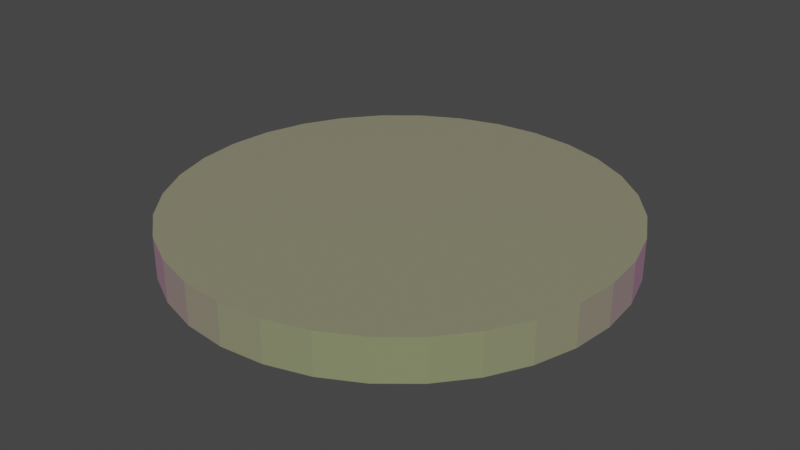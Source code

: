# Source: ULTRACOIN.blend  (saved by Blender 3.5.10; exported with 4.5.12 LTS)
import bpy
from mathutils import Matrix  # noqa: F401  (used for matrix-valued properties, if any)

bpy.ops.wm.read_factory_settings(use_empty=True)
scene = bpy.context.scene
scene.name = 'Scene'

# ---- collections
col_collection = bpy.data.collections.new('Collection'); scene.collection.children.link(col_collection)

# ---- images (referenced by path relative to the original .blend; pixels are not part of the script)
import os
ASSET_DIR = os.environ.get("B2B_ASSET_DIR", "")  # directory of the original .blend (textures are referenced by path, not embedded)
HERE = os.path.dirname(os.path.abspath(__file__))  # packed textures are extracted next to this script under _unpacked/

def load_image(name, relpath, width, height, colorspace="sRGB"):
    """Load a texture the original file referenced (path relative to the .blend, or extracted next to this script)."""
    p = next((c for c in (os.path.join(HERE, relpath), os.path.join(ASSET_DIR, relpath)) if relpath and os.path.exists(c)), "")
    if p:
        img = bpy.data.images.load(p, check_existing=True)
        img.name = name
    else:  # same state as the original file: an image datablock whose file is absent (Cycles renders it pink)
        img = bpy.data.images.new(name, width, height)
        img.source = "FILE"
        img.filepath = "//" + (relpath or name)
    img.colorspace_settings.name = colorspace
    return img
img_ultracoin_texture_png = load_image('ULTRACOIN_texture.png', 'ULTRACOIN_texture.png', 1024, 1024, 'sRGB')

# ---- materials (node trees are filled in below, after node groups)
mat_material = bpy.data.materials.new('Material')
mat_material.alpha_threshold = 0.0
mat_material.use_transparent_shadow = False
mat_material.roughness = 0.5
mat_material.line_color = (0.0, 0.0, 0.0, 1.0)

# ---- material node trees
mat_material.use_nodes = True; mat_material.node_tree.nodes.clear()
_N = mat_material.node_tree.nodes; _L = mat_material.node_tree.links
n0 = _N.new('ShaderNodeOutputMaterial'); n0.name = 'Material Output'; n0.location = (641, 218)
n1 = _N.new('ShaderNodeBsdfPrincipled'); n1.name = 'Principled BSDF'; n1.location = (284, 263)
n1.distribution = 'GGX'
n1.subsurface_method = 'RANDOM_WALK_SKIN'
n1.inputs[0].default_value = (0.1008, 0.2598, 0.0, 1.0)
n1.inputs[3].default_value = 1.45
n1.inputs[28].default_value = 0.1
n2 = _N.new('ShaderNodeTexImage'); n2.name = 'Изображение-текстура'; n2.location = (-188, 151)
n2.image = img_ultracoin_texture_png
_L.new(n1.outputs[0], n0.inputs[0])
_L.new(n2.outputs[0], n1.inputs[27])
n0.is_active_output = True

# ---- world
world_world = bpy.data.worlds.new('World'); scene.world = world_world
world_world.use_nodes = True; world_world.node_tree.nodes.clear()
_N = world_world.node_tree.nodes; _L = world_world.node_tree.links
n0 = _N.new('ShaderNodeOutputWorld'); n0.name = 'World Output'; n0.location = (300, 300)
n1 = _N.new('ShaderNodeBackground'); n1.name = 'Background'; n1.location = (10, 300)
n1.inputs[0].default_value = (0.05088, 0.05088, 0.05088, 1.0)
_L.new(n1.outputs[0], n0.inputs[0])
n0.is_active_output = True
world_world.color = (0.05088, 0.05088, 0.05088)
world_world.use_sun_shadow = False
world_world.sun_shadow_jitter_overblur = 0.0

# ---- meshes
me_x = bpy.data.meshes.new('Цилиндр')
me_x.from_pydata([(0.0, 1.0, -0.09372), (0.0, 1.0, 0.09372), (0.1951, 0.9808, -0.09372), (0.1951, 0.9808, 0.09372), (0.3827, 0.9239, -0.09372), (0.3827, 0.9239, 0.09372), (0.5556, 0.8315, -0.09372), (0.5556, 0.8315, 0.09372), (0.7071, 0.7071, -0.09372), (0.7071, 0.7071, 0.09372), (0.8315, 0.5556, -0.09372), (0.8315, 0.5556, 0.09372), (0.9239, 0.3827, -0.09372), (0.9239, 0.3827, 0.09372), (0.9808, 0.1951, -0.09372), (0.9808, 0.1951, 0.09372), (1.0, 0.0, -0.09372), (1.0, 0.0, 0.09372), (0.9808, -0.1951, -0.09372), (0.9808, -0.1951, 0.09372), (0.9239, -0.3827, -0.09372), (0.9239, -0.3827, 0.09372), (0.8315, -0.5556, -0.09372), (0.8315, -0.5556, 0.09372), (0.7071, -0.7071, -0.09372), (0.7071, -0.7071, 0.09372), (0.5556, -0.8315, -0.09372), (0.5556, -0.8315, 0.09372), (0.3827, -0.9239, -0.09372), (0.3827, -0.9239, 0.09372), (0.1951, -0.9808, -0.09372), (0.1951, -0.9808, 0.09372), (0.0, -1.0, -0.09372), (0.0, -1.0, 0.09372), (-0.1951, -0.9808, -0.09372), (-0.1951, -0.9808, 0.09372), (-0.3827, -0.9239, -0.09372), (-0.3827, -0.9239, 0.09372), (-0.5556, -0.8315, -0.09372), (-0.5556, -0.8315, 0.09372), (-0.7071, -0.7071, -0.09372), (-0.7071, -0.7071, 0.09372), (-0.8315, -0.5556, -0.09372), (-0.8315, -0.5556, 0.09372), (-0.9239, -0.3827, -0.09372), (-0.9239, -0.3827, 0.09372), (-0.9808, -0.1951, -0.09372), (-0.9808, -0.1951, 0.09372), (-1.0, 0.0, -0.09372), (-1.0, 0.0, 0.09372), (-0.9808, 0.1951, -0.09372), (-0.9808, 0.1951, 0.09372), (-0.9239, 0.3827, -0.09372), (-0.9239, 0.3827, 0.09372), (-0.8315, 0.5556, -0.09372), (-0.8315, 0.5556, 0.09372), (-0.7071, 0.7071, -0.09372), (-0.7071, 0.7071, 0.09372), (-0.5556, 0.8315, -0.09372), (-0.5556, 0.8315, 0.09372), (-0.3827, 0.9239, -0.09372), (-0.3827, 0.9239, 0.09372), (-0.1951, 0.9808, -0.09372), (-0.1951, 0.9808, 0.09372)], [], [(0, 1, 3, 2), (2, 3, 5, 4), (4, 5, 7, 6), (6, 7, 9, 8), (8, 9, 11, 10), (10, 11, 13, 12), (12, 13, 15, 14), (14, 15, 17, 16), (16, 17, 19, 18), (18, 19, 21, 20), (20, 21, 23, 22), (22, 23, 25, 24), (24, 25, 27, 26), (26, 27, 29, 28), (28, 29, 31, 30), (30, 31, 33, 32), (32, 33, 35, 34), (34, 35, 37, 36), (36, 37, 39, 38), (38, 39, 41, 40), (40, 41, 43, 42), (42, 43, 45, 44), (44, 45, 47, 46), (46, 47, 49, 48), (48, 49, 51, 50), (50, 51, 53, 52), (52, 53, 55, 54), (54, 55, 57, 56), (56, 57, 59, 58), (58, 59, 61, 60), (3, 1, 63, 61, 59, 57, 55, 53, 51, 49, 47, 45, 43, 41, 39, 37, 35, 33, 31, 29, 27, 25, 23, 21, 19, 17, 15, 13, 11, 9, 7, 5), (60, 61, 63, 62), (62, 63, 1, 0), (0, 2, 4, 6, 8, 10, 12, 14, 16, 18, 20, 22, 24, 26, 28, 30, 32, 34, 36, 38, 40, 42, 44, 46, 48, 50, 52, 54, 56, 58, 60, 62)])
_uv = me_x.uv_layers.new(name='UVКарта')
_uv.uv.foreach_set('vector', [0.9229, 0.05597, 0.9229, 0.06822, 0.9221, 0.06822, 0.9221, 0.05597, 0.9221, 0.05597, 0.9221, 0.06822, 0.9214, 0.06822, 0.9214, 0.05597, 0.9214, 0.05597, 0.9214, 0.06822, 0.9206, 0.06822, 0.9206, 0.05597, 0.9206, 0.05597, 0.9206, 0.06822, 0.9198, 0.06822, 0.9198, 0.05597, 0.9198, 0.05597, 0.9198, 0.06822, 0.9191, 0.06822, 0.9191, 0.05597, 0.9191, 0.05597, 0.9191, 0.06822, 0.9183, 0.06822, 0.9183, 0.05597, 0.9183, 0.05597, 0.9183, 0.06822, 0.9175, 0.06822, 0.9175, 0.05597, 0.9175, 0.05597, 0.9175, 0.06822, 0.9168, 0.06822, 0.9168, 0.05597, 0.9168, 0.05597, 0.9168, 0.06822, 0.916, 0.06822, 0.916, 0.05597, 0.916, 0.05597, 0.916, 0.06822, 0.9152, 0.06822, 0.9152, 0.05597, 0.9152, 0.05597, 0.9152, 0.06822, 0.9145, 0.06822, 0.9145, 0.05597, 0.9145, 0.05597, 0.9145, 0.06822, 0.9137, 0.06822, 0.9137, 0.05597, 0.9137, 0.05597, 0.9137, 0.06822, 0.9129, 0.06822, 0.9129, 0.05597, 0.9129, 0.05597, 0.9129, 0.06822, 0.9122, 0.06822, 0.9122, 0.05597, 0.9122, 0.05597, 0.9122, 0.06822, 0.9114, 0.06822, 0.9114, 0.05597, 0.9114, 0.05597, 0.9114, 0.06822, 0.9106, 0.06822, 0.9106, 0.05597, 0.9106, 0.05597, 0.9106, 0.06822, 0.9099, 0.06822, 0.9099, 0.05597, 0.9099, 0.05597, 0.9099, 0.06822, 0.9091, 0.06822, 0.9091, 0.05597, 0.9091, 0.05597, 0.9091, 0.06822, 0.9084, 0.06822, 0.9084, 0.05597, 0.9084, 0.05597, 0.9084, 0.06822, 0.9076, 0.06822, 0.9076, 0.05597, 0.9076, 0.05597, 0.9076, 0.06822, 0.9068, 0.06822, 0.9068, 0.05597, 0.9068, 0.05597, 0.9068, 0.06822, 0.9061, 0.06822, 0.9061, 0.05597, 0.9061, 0.05597, 0.9061, 0.06822, 0.9053, 0.06822, 0.9053, 0.05597, 0.9053, 0.05597, 0.9053, 0.06822, 0.9045, 0.06822, 0.9045, 0.05597, 0.9045, 0.05597, 0.9045, 0.06822, 0.9038, 0.06822, 0.9038, 0.05597, 0.9038, 0.05597, 0.9038, 0.06822, 0.903, 0.06822, 0.903, 0.05597, 0.903, 0.05597, 0.903, 0.06822, 0.9022, 0.06822, 0.9022, 0.05597, 0.9022, 0.05597, 0.9022, 0.06822, 0.9015, 0.06822, 0.9015, 0.05597, 0.9015, 0.05597, 0.9015, 0.06822, 0.9007, 0.06822, 0.9007, 0.05597, 0.9007, 0.05597, 0.9007, 0.06822, 0.8999, 0.06822, 0.8999, 0.05597, 0.6458, 0.01931, 0.7368, 0.05699, 0.8187, 0.1117, 0.8883, 0.1813, 0.943, 0.2632, 0.9807, 0.3542, 0.9999, 0.4508, 0.9999, 0.5492, 0.9807, 0.6458, 0.943, 0.7368, 0.8883, 0.8187, 0.8187, 0.8883, 0.7368, 0.943, 0.6458, 0.9807, 0.5492, 0.9999, 0.4508, 0.9999, 0.3542, 0.9807, 0.2632, 0.943, 0.1813, 0.8883, 0.1117, 0.8187, 0.05699, 0.7368, 0.01931, 0.6458, 9.997e-05, 0.5492, 9.997e-05, 0.4508, 0.01931, 0.3542, 0.05699, 0.2632, 0.1117, 0.1813, 0.1813, 0.1117, 0.2632, 0.05699, 0.3542, 0.01931, 0.4508, 0.0001, 0.5492, 0.0001001, 0.8999, 0.05597, 0.8999, 0.06822, 0.8992, 0.06822, 0.8992, 0.05597, 0.8992, 0.05597, 0.8992, 0.06822, 0.8984, 0.06822, 0.8984, 0.05597, 0.5012, 0.9978, 0.5988, 0.9882, 0.6927, 0.9597, 0.7793, 0.9135, 0.8551, 0.8512, 0.9174, 0.7754, 0.9636, 0.6888, 0.9921, 0.5949, 1.002, 0.4973, 0.9921, 0.3996, 0.9636, 0.3057, 0.9174, 0.2192, 0.8551, 0.1433, 0.7793, 0.08106, 0.6927, 0.0348, 0.5988, 0.00632, 0.5012, -0.003298, 0.4035, 0.00632, 0.3096, 0.0348, 0.2231, 0.08106, 0.1472, 0.1433, 0.08497, 0.2192, 0.03871, 0.3057, 0.01023, 0.3996, 0.0006084, 0.4973, 0.01023, 0.5949, 0.03871, 0.6888, 0.08497, 0.7754, 0.1472, 0.8512, 0.2231, 0.9135, 0.3096, 0.9597, 0.4035, 0.9882])
me_x.materials.append(mat_material)
me_x.use_mirror_z = True
me_x.update()

# ---- objects
ob_ultracoin = bpy.data.objects.new('Ultracoin', me_x)

# ---- transforms, parenting, visibility, modifiers, constraints
ob_ultracoin.location = (0.0, 0.0, 0.0)
ob_ultracoin.use_mesh_mirror_z = True

# ---- collection membership
col_collection.objects.link(ob_ultracoin)

# ---- scene / render settings (as saved in the file)
scene.frame_start = 1; scene.frame_end = 250; scene.frame_set(1)
scene.render.engine = 'BLENDER_EEVEE_NEXT'
scene.cycles.sampling_pattern = 'TABULATED_SOBOL'
scene.view_settings.view_transform = 'Filmic'
bpy.context.view_layer.update()

# ---- added for rendering (the .blend has no active camera and no usable light): camera, sun
cam_auto = bpy.data.cameras.new('AutoCamera')
cam_auto.lens = 50.0
cam_auto.sensor_width = 36.0
cam_auto.clip_end = 1000.0
ob_auto_camera = bpy.data.objects.new('AutoCamera', cam_auto)
scene.collection.objects.link(ob_auto_camera)
ob_auto_camera.location = (2.62267, -3.1472, 2.09814)
ob_auto_camera.rotation_euler = (1.09748, -7.21219e-08, 0.694738)
scene.camera = ob_auto_camera
light_auto_sun = bpy.data.lights.new('AutoSun', 'SUN')
light_auto_sun.energy = 3.0
light_auto_sun.angle = 0.0523599
ob_auto_sun = bpy.data.objects.new('AutoSun', light_auto_sun)
scene.collection.objects.link(ob_auto_sun)
ob_auto_sun.rotation_euler = (0.872665, 0.174533, 0.523599)
bpy.context.view_layer.update()
